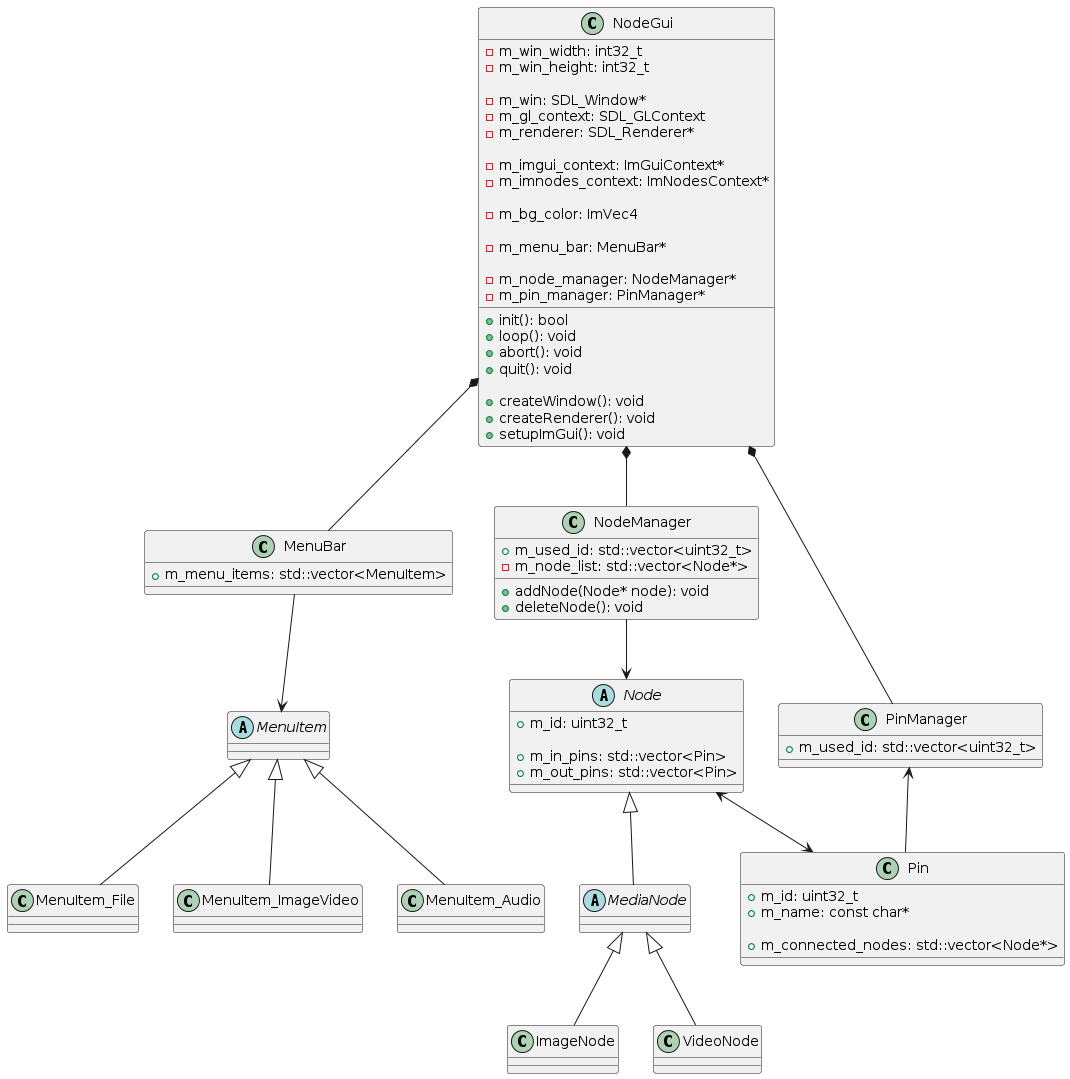

The diagram above was rendered by PlantUML. Its source (embedded in the PNG):
@startuml NodeProcessing

class NodeGui {
    +init(): bool
    +loop(): void
    +abort(): void
    +quit(): void

    +createWindow(): void
    +createRenderer(): void
    +setupImGui(): void

    -m_win_width: int32_t
    -m_win_height: int32_t

    -m_win: SDL_Window*
    -m_gl_context: SDL_GLContext
    -m_renderer: SDL_Renderer*

    -m_imgui_context: ImGuiContext*
    -m_imnodes_context: ImNodesContext*

    -m_bg_color: ImVec4

    -m_menu_bar: MenuBar*

    -m_node_manager: NodeManager*
    -m_pin_manager: PinManager*
}

class MenuBar {
    +m_menu_items: std::vector<MenuItem>
}

abstract class MenuItem {

}

class MenuItem_File {

}

class MenuItem_ImageVideo {

}

class MenuItem_Audio {

}

class NodeManager {
    +addNode(Node* node): void
    +deleteNode(): void

    +m_used_id: std::vector<uint32_t>
    -m_node_list: std::vector<Node*>
}

abstract class Node {
    +m_id: uint32_t

    +m_in_pins: std::vector<Pin>
    +m_out_pins: std::vector<Pin>
}

abstract class MediaNode {

}

class ImageNode {

}

class VideoNode {

}

class PinManager {
    +m_used_id: std::vector<uint32_t>
}

class Pin {
    +m_id: uint32_t
    +m_name: const char*

    +m_connected_nodes: std::vector<Node*>
}

NodeGui *-- NodeManager
NodeGui *-- PinManager
NodeGui *-- MenuBar

MenuBar --> MenuItem
MenuItem <|-- MenuItem_File
MenuItem <|-- MenuItem_ImageVideo
MenuItem <|-- MenuItem_Audio

Node <|-- MediaNode
MediaNode <|-- ImageNode
MediaNode <|-- VideoNode

NodeManager --> Node
PinManager <-- Pin
Node <--> Pin

@enduml